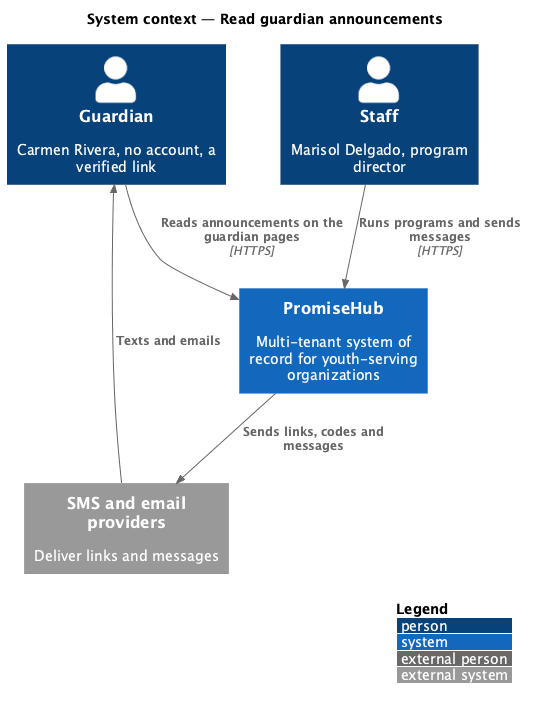

The diagram above was rendered by PlantUML. Its source (embedded in the PNG):
@startuml
!include <C4/C4_Context>
LAYOUT_WITH_LEGEND()
title System context — Read guardian announcements
Person(g, "Guardian", "Carmen Rivera, no account, a verified link")
Person(s, "Staff", "Marisol Delgado, program director")
System(ph, "PromiseHub", "Multi-tenant system of record for youth-serving organizations")
System_Ext(sms, "SMS and email providers", "Deliver links and messages")
Rel(g, ph, "Reads announcements on the guardian pages", "HTTPS")
Rel(s, ph, "Runs programs and sends messages", "HTTPS")
Rel(ph, sms, "Sends links, codes and messages")
Rel(sms, g, "Texts and emails")
@enduml